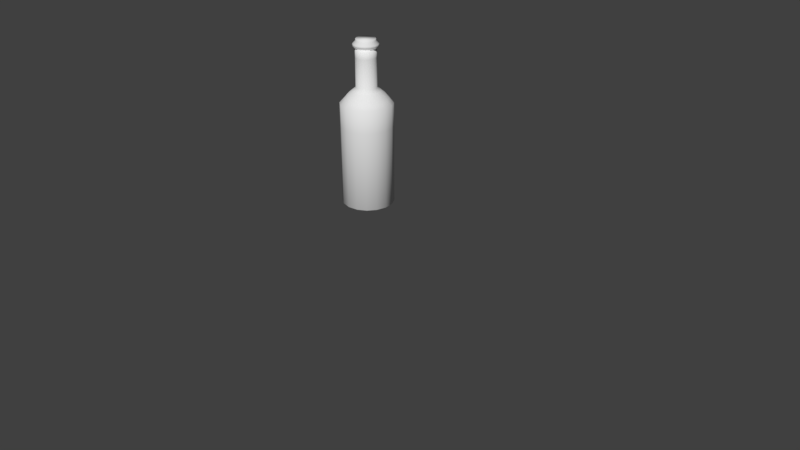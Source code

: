 # Source: bottleGeneric.blend  (saved by Blender 2.79.0; exported with 4.5.12 LTS)
import bpy
from mathutils import Matrix  # noqa: F401  (used for matrix-valued properties, if any)

bpy.ops.wm.read_factory_settings(use_empty=True)
scene = bpy.context.scene
scene.name = 'Scene'

# ---- collections
col_collection_1 = bpy.data.collections.new('Collection 1'); scene.collection.children.link(col_collection_1)

# ---- world
world_world = bpy.data.worlds.new('World'); scene.world = world_world
world_world.color = (0.05088, 0.05088, 0.05088)
world_world.use_sun_shadow = False
world_world.sun_shadow_jitter_overblur = 0.0
world_world.cycles.sampling_method = 'MANUAL'

# ---- cameras
cam_camera = bpy.data.cameras.new('Camera')
cam_camera.clip_end = 100.0
cam_camera.lens = 35.0
cam_camera.sensor_width = 32.0
cam_camera.sensor_height = 18.0
cam_camera.ortho_scale = 7.314
cam_camera.dof.focus_distance = 0.0
cam_camera.dof.aperture_fstop = 128.0

# ---- meshes
me_cylinder = bpy.data.meshes.new('Cylinder')
me_cylinder.from_pydata([(6.391e-08, 0.3271, -0.6697), (6.391e-08, 0.3271, 0.3098), (0.1235, 0.3025, -0.6697), (0.1235, 0.3025, 0.3098), (0.2281, 0.2326, -0.6697), (0.2281, 0.2326, 0.3098), (0.2981, 0.128, -0.6697), (0.2981, 0.128, 0.3098), (0.3226, 0.00449, -0.6697), (0.3226, 0.00449, 0.3098), (0.2981, -0.119, -0.6697), (0.2981, -0.119, 0.3098), (0.2281, -0.2236, -0.6697), (0.2281, -0.2236, 0.3098), (0.1235, -0.2936, -0.6697), (0.1235, -0.2936, 0.3098), (1.126e-07, -0.3181, -0.6697), (1.126e-07, -0.3181, 0.3098), (-0.1235, -0.2936, -0.6697), (-0.1235, -0.2936, 0.3098), (-0.2281, -0.2236, -0.6697), (-0.2281, -0.2236, 0.3098), (-0.2981, -0.119, -0.6697), (-0.2981, -0.119, 0.3098), (-0.3226, 0.00449, -0.6697), (-0.3226, 0.00449, 0.3098), (-0.2981, 0.128, -0.6697), (-0.2981, 0.128, 0.3098), (-0.2281, 0.2326, -0.6697), (-0.2281, 0.2326, 0.3098), (-0.1235, 0.3025, -0.6697), (-0.1235, 0.3025, 0.3098), (6.545e-08, 0.292, -0.6961), (0.11, 0.2701, -0.6961), (0.2033, 0.2078, -0.6961), (0.2656, 0.1145, -0.6961), (0.2875, 0.00449, -0.6961), (0.2656, -0.1055, -0.6961), (0.2033, -0.1988, -0.6961), (0.11, -0.2611, -0.6961), (1.089e-07, -0.283, -0.6961), (-0.11, -0.2611, -0.6961), (-0.2033, -0.1988, -0.6961), (-0.2656, -0.1055, -0.6961), (-0.2875, 0.00449, -0.6961), (-0.2656, 0.1145, -0.6961), (-0.2033, 0.2078, -0.6961), (-0.11, 0.2701, -0.6961), (8.148e-08, 0.08337, -0.6995), (0.02691, 0.07802, -0.6995), (0.04973, 0.06278, -0.6995), (0.06498, 0.03996, -0.6995), (0.07033, 0.01304, -0.6995), (0.06498, -0.01387, -0.6995), (0.04973, -0.03669, -0.6995), (0.02691, -0.05193, -0.6995), (9.21e-08, -0.05729, -0.6995), (-0.02691, -0.05193, -0.6995), (-0.04973, -0.03669, -0.6995), (-0.06498, -0.01387, -0.6995), (-0.07033, 0.01304, -0.6995), (-0.06498, 0.03996, -0.6995), (-0.04973, 0.06278, -0.6995), (-0.02691, 0.07802, -0.6995), (6.261e-08, 0.3275, 0.5922), (0.1239, 0.3029, 0.5922), (0.2289, 0.2327, 0.5922), (0.2991, 0.1277, 0.5922), (0.3238, 0.003772, 0.5922), (0.2991, -0.1201, 0.5922), (0.2289, -0.2252, 0.5922), (0.1239, -0.2953, 0.5922), (1.115e-07, -0.32, 0.5922), (-0.1239, -0.2953, 0.5922), (-0.2289, -0.2252, 0.5922), (-0.2991, -0.1201, 0.5922), (-0.3238, 0.003772, 0.5922), (-0.2991, 0.1277, 0.5922), (-0.2289, 0.2327, 0.5922), (-0.1239, 0.3029, 0.5922), (6.752e-08, 0.2727, 0.6509), (0.1029, 0.2522, 0.6509), (0.1902, 0.1939, 0.6509), (0.2485, 0.1067, 0.6509), (0.2689, 0.003772, 0.6509), (0.2485, -0.09914, 0.6509), (0.1902, -0.1864, 0.6509), (0.1029, -0.2447, 0.6509), (1.081e-07, -0.2652, 0.6509), (-0.1029, -0.2447, 0.6509), (-0.1902, -0.1864, 0.6509), (-0.2485, -0.09914, 0.6509), (-0.2689, 0.003772, 0.6509), (-0.2485, 0.1067, 0.6509), (-0.1902, 0.1939, 0.6509), (-0.1029, 0.2522, 0.6509), (6.9e-08, 0.2316, 0.7003), (0.08718, 0.2142, 0.7003), (0.1611, 0.1649, 0.7003), (0.2105, 0.09095, 0.7003), (0.2278, 0.003772, 0.7003), (0.2105, -0.08341, 0.7003), (0.1611, -0.1573, 0.7003), (0.08718, -0.2067, 0.7003), (1.034e-07, -0.224, 0.7003), (-0.08718, -0.2067, 0.7003), (-0.1611, -0.1573, 0.7003), (-0.2105, -0.08341, 0.7003), (-0.2278, 0.003772, 0.7003), (-0.2105, 0.09095, 0.7003), (-0.1611, 0.1649, 0.7003), (-0.08718, 0.2142, 0.7003), (7.099e-08, 0.1785, 0.7449), (0.06688, 0.1652, 0.7449), (0.1236, 0.1274, 0.7449), (0.1615, 0.07066, 0.7449), (0.1748, 0.003772, 0.7449), (0.1615, -0.06311, 0.7449), (0.1236, -0.1198, 0.7449), (0.06688, -0.1577, 0.7449), (9.738e-08, -0.171, 0.7449), (-0.06688, -0.1577, 0.7449), (-0.1236, -0.1198, 0.7449), (-0.1615, -0.06311, 0.7449), (-0.1748, 0.003772, 0.7449), (-0.1615, 0.07066, 0.7449), (-0.1236, 0.1274, 0.7449), (-0.06688, 0.1652, 0.7449), (7.485e-08, 0.1324, 0.7841), (0.04921, 0.1226, 0.7841), (0.09094, 0.09471, 0.7841), (0.1188, 0.05299, 0.7841), (0.1286, 0.003772, 0.7841), (0.1188, -0.04544, 0.7841), (0.09094, -0.08716, 0.7841), (0.04921, -0.115, 0.7841), (9.427e-08, -0.1248, 0.7841), (-0.04921, -0.115, 0.7841), (-0.09094, -0.08716, 0.7841), (-0.1188, -0.04544, 0.7841), (-0.1286, 0.003772, 0.7841), (-0.1188, 0.05299, 0.7841), (-0.09094, 0.09471, 0.7841), (-0.04921, 0.1226, 0.7841), (7.485e-08, 0.1324, 1.139), (0.04921, 0.1226, 1.139), (0.09094, 0.09471, 1.139), (0.1188, 0.05299, 1.139), (0.1286, 0.003772, 1.139), (0.1188, -0.04544, 1.139), (0.09094, -0.08716, 1.139), (0.04921, -0.115, 1.139), (9.427e-08, -0.1248, 1.139), (-0.04921, -0.115, 1.139), (-0.09094, -0.08716, 1.139), (-0.1188, -0.04544, 1.139), (-0.1286, 0.003772, 1.139), (-0.1188, 0.05299, 1.139), (-0.09094, 0.09471, 1.139), (-0.04921, 0.1226, 1.139), (7.485e-08, 0.1324, 1.252), (0.04921, 0.1226, 1.252), (0.09094, 0.09471, 1.252), (0.1188, 0.05299, 1.252), (0.1286, 0.003772, 1.252), (0.1188, -0.04544, 1.252), (0.09094, -0.08716, 1.252), (0.04921, -0.115, 1.252), (9.427e-08, -0.1248, 1.252), (-0.04921, -0.115, 1.252), (-0.09094, -0.08716, 1.252), (-0.1188, -0.04544, 1.252), (-0.1286, 0.003772, 1.252), (-0.1188, 0.05299, 1.252), (-0.09094, 0.09471, 1.252), (-0.04921, 0.1226, 1.252), (7.485e-08, 0.1324, 1.252), (0.04921, 0.1226, 1.252), (0.09094, 0.09471, 1.252), (0.1188, 0.05299, 1.252), (0.1286, 0.003772, 1.252), (0.1188, -0.04544, 1.252), (0.09094, -0.08716, 1.252), (0.04921, -0.115, 1.252), (9.427e-08, -0.1248, 1.252), (-0.04921, -0.115, 1.252), (-0.09094, -0.08716, 1.252), (-0.1188, -0.04544, 1.252), (-0.1286, 0.003772, 1.252), (-0.1188, 0.05299, 1.252), (-0.09094, 0.09471, 1.252), (-0.04921, 0.1226, 1.252), (7.366e-08, 0.1602, 1.275), (0.05985, 0.1483, 1.275), (0.1106, 0.1144, 1.275), (0.1445, 0.06362, 1.275), (0.1564, 0.003772, 1.275), (0.1445, -0.05607, 1.275), (0.1106, -0.1068, 1.275), (0.05985, -0.1407, 1.275), (9.727e-08, -0.1526, 1.275), (-0.05984, -0.1407, 1.275), (-0.1106, -0.1068, 1.275), (-0.1445, -0.05607, 1.275), (-0.1564, 0.003772, 1.275), (-0.1445, 0.06362, 1.275), (-0.1106, 0.1144, 1.275), (-0.05984, 0.1483, 1.275), (7.366e-08, 0.1602, 1.301), (0.05985, 0.1483, 1.301), (0.1106, 0.1144, 1.301), (0.1445, 0.06362, 1.301), (0.1564, 0.003772, 1.301), (0.1445, -0.05607, 1.301), (0.1106, -0.1068, 1.301), (0.05985, -0.1407, 1.301), (9.727e-08, -0.1526, 1.301), (-0.05984, -0.1407, 1.301), (-0.1106, -0.1068, 1.301), (-0.1445, -0.05607, 1.301), (-0.1564, 0.003772, 1.301), (-0.1445, 0.06362, 1.301), (-0.1106, 0.1144, 1.301), (-0.05984, 0.1483, 1.301), (7.594e-08, 0.1242, 1.339), (0.04608, 0.115, 1.339), (0.08514, 0.08891, 1.339), (0.1112, 0.04985, 1.339), (0.1204, 0.003772, 1.339), (0.1112, -0.0423, 1.339), (0.08514, -0.08136, 1.339), (0.04608, -0.1075, 1.339), (9.412e-08, -0.1166, 1.339), (-0.04607, -0.1075, 1.339), (-0.08514, -0.08136, 1.339), (-0.1112, -0.0423, 1.339), (-0.1204, 0.003772, 1.339), (-0.1112, 0.04985, 1.339), (-0.08514, 0.08891, 1.339), (-0.04607, 0.115, 1.339), (7.594e-08, 0.1242, 1.36), (0.04608, 0.115, 1.36), (0.08514, 0.08891, 1.36), (0.1112, 0.04985, 1.36), (0.1204, 0.003772, 1.36), (0.1112, -0.0423, 1.36), (0.08514, -0.08136, 1.36), (0.04608, -0.1075, 1.36), (9.412e-08, -0.1166, 1.36), (-0.04607, -0.1075, 1.36), (-0.08514, -0.08136, 1.36), (-0.1112, -0.0423, 1.36), (-0.1204, 0.003772, 1.36), (-0.1112, 0.04985, 1.36), (-0.08514, 0.08891, 1.36), (-0.04607, 0.115, 1.36)], [], [(0, 1, 3, 2), (2, 3, 5, 4), (4, 5, 7, 6), (6, 7, 9, 8), (8, 9, 11, 10), (10, 11, 13, 12), (12, 13, 15, 14), (14, 15, 17, 16), (16, 17, 19, 18), (18, 19, 21, 20), (20, 21, 23, 22), (22, 23, 25, 24), (24, 25, 27, 26), (26, 27, 29, 28), (9, 7, 67, 68), (28, 29, 31, 30), (30, 31, 1, 0), (8, 10, 37, 36), (41, 42, 58, 57), (18, 20, 42, 41), (28, 30, 47, 46), (4, 6, 35, 34), (14, 16, 40, 39), (0, 2, 33, 32), (24, 26, 45, 44), (10, 12, 38, 37), (20, 22, 43, 42), (30, 0, 32, 47), (6, 8, 36, 35), (16, 18, 41, 40), (26, 28, 46, 45), (2, 4, 34, 33), (12, 14, 39, 38), (22, 24, 44, 43), (48, 49, 50, 51, 52, 53, 54, 55, 56, 57, 58, 59, 60, 61, 62, 63), (34, 35, 51, 50), (42, 43, 59, 58), (35, 36, 52, 51), (43, 44, 60, 59), (36, 37, 53, 52), (44, 45, 61, 60), (37, 38, 54, 53), (45, 46, 62, 61), (38, 39, 55, 54), (46, 47, 63, 62), (39, 40, 56, 55), (32, 33, 49, 48), (47, 32, 48, 63), (40, 41, 57, 56), (33, 34, 50, 49), (67, 66, 82, 83), (19, 17, 72, 73), (29, 27, 77, 78), (5, 3, 65, 66), (15, 13, 70, 71), (25, 23, 75, 76), (11, 9, 68, 69), (21, 19, 73, 74), (31, 29, 78, 79), (7, 5, 66, 67), (17, 15, 71, 72), (3, 1, 64, 65), (27, 25, 76, 77), (13, 11, 69, 70), (23, 21, 74, 75), (1, 31, 79, 64), (88, 87, 103, 104), (75, 74, 90, 91), (68, 67, 83, 84), (76, 75, 91, 92), (69, 68, 84, 85), (77, 76, 92, 93), (70, 69, 85, 86), (78, 77, 93, 94), (71, 70, 86, 87), (79, 78, 94, 95), (72, 71, 87, 88), (65, 64, 80, 81), (64, 79, 95, 80), (73, 72, 88, 89), (66, 65, 81, 82), (74, 73, 89, 90), (109, 108, 124, 125), (81, 80, 96, 97), (80, 95, 111, 96), (89, 88, 104, 105), (82, 81, 97, 98), (90, 89, 105, 106), (83, 82, 98, 99), (91, 90, 106, 107), (84, 83, 99, 100), (92, 91, 107, 108), (85, 84, 100, 101), (93, 92, 108, 109), (86, 85, 101, 102), (94, 93, 109, 110), (87, 86, 102, 103), (95, 94, 110, 111), (123, 122, 138, 139), (102, 101, 117, 118), (110, 109, 125, 126), (103, 102, 118, 119), (111, 110, 126, 127), (104, 103, 119, 120), (97, 96, 112, 113), (96, 111, 127, 112), (105, 104, 120, 121), (98, 97, 113, 114), (106, 105, 121, 122), (99, 98, 114, 115), (107, 106, 122, 123), (100, 99, 115, 116), (108, 107, 123, 124), (101, 100, 116, 117), (129, 128, 144, 145), (116, 115, 131, 132), (124, 123, 139, 140), (117, 116, 132, 133), (125, 124, 140, 141), (118, 117, 133, 134), (126, 125, 141, 142), (119, 118, 134, 135), (127, 126, 142, 143), (120, 119, 135, 136), (113, 112, 128, 129), (112, 127, 143, 128), (121, 120, 136, 137), (114, 113, 129, 130), (122, 121, 137, 138), (115, 114, 130, 131), (150, 149, 165, 166), (128, 143, 159, 144), (137, 136, 152, 153), (130, 129, 145, 146), (138, 137, 153, 154), (131, 130, 146, 147), (139, 138, 154, 155), (132, 131, 147, 148), (140, 139, 155, 156), (133, 132, 148, 149), (141, 140, 156, 157), (134, 133, 149, 150), (142, 141, 157, 158), (135, 134, 150, 151), (143, 142, 158, 159), (136, 135, 151, 152), (171, 170, 186, 187), (158, 157, 173, 174), (151, 150, 166, 167), (159, 158, 174, 175), (152, 151, 167, 168), (145, 144, 160, 161), (144, 159, 175, 160), (153, 152, 168, 169), (146, 145, 161, 162), (154, 153, 169, 170), (147, 146, 162, 163), (155, 154, 170, 171), (148, 147, 163, 164), (156, 155, 171, 172), (149, 148, 164, 165), (157, 156, 172, 173), (177, 176, 192, 193), (164, 163, 179, 180), (172, 171, 187, 188), (165, 164, 180, 181), (173, 172, 188, 189), (166, 165, 181, 182), (174, 173, 189, 190), (167, 166, 182, 183), (175, 174, 190, 191), (168, 167, 183, 184), (161, 160, 176, 177), (160, 175, 191, 176), (169, 168, 184, 185), (162, 161, 177, 178), (170, 169, 185, 186), (163, 162, 178, 179), (198, 197, 213, 214), (176, 191, 207, 192), (185, 184, 200, 201), (178, 177, 193, 194), (186, 185, 201, 202), (179, 178, 194, 195), (187, 186, 202, 203), (180, 179, 195, 196), (188, 187, 203, 204), (181, 180, 196, 197), (189, 188, 204, 205), (182, 181, 197, 198), (190, 189, 205, 206), (183, 182, 198, 199), (191, 190, 206, 207), (184, 183, 199, 200), (219, 218, 234, 235), (206, 205, 221, 222), (199, 198, 214, 215), (207, 206, 222, 223), (200, 199, 215, 216), (193, 192, 208, 209), (192, 207, 223, 208), (201, 200, 216, 217), (194, 193, 209, 210), (202, 201, 217, 218), (195, 194, 210, 211), (203, 202, 218, 219), (196, 195, 211, 212), (204, 203, 219, 220), (197, 196, 212, 213), (205, 204, 220, 221), (224, 239, 255, 240), (212, 211, 227, 228), (220, 219, 235, 236), (213, 212, 228, 229), (221, 220, 236, 237), (214, 213, 229, 230), (222, 221, 237, 238), (215, 214, 230, 231), (223, 222, 238, 239), (216, 215, 231, 232), (209, 208, 224, 225), (208, 223, 239, 224), (217, 216, 232, 233), (210, 209, 225, 226), (218, 217, 233, 234), (211, 210, 226, 227), (241, 240, 255, 254, 253, 252, 251, 250, 249, 248, 247, 246, 245, 244, 243, 242), (233, 232, 248, 249), (226, 225, 241, 242), (234, 233, 249, 250), (227, 226, 242, 243), (235, 234, 250, 251), (228, 227, 243, 244), (236, 235, 251, 252), (229, 228, 244, 245), (237, 236, 252, 253), (230, 229, 245, 246), (238, 237, 253, 254), (231, 230, 246, 247), (239, 238, 254, 255), (232, 231, 247, 248), (225, 224, 240, 241)])
me_cylinder.polygons.foreach_set('use_smooth', [True] * 242)
me_cylinder.use_remesh_preserve_volume = False
me_cylinder.use_remesh_preserve_attributes = False
me_cylinder.use_mirror_vertex_groups = False
me_cylinder.update()

# ---- objects
ob_cylinder = bpy.data.objects.new('Cylinder', me_cylinder)
ob_camera = bpy.data.objects.new('Camera', cam_camera)

# ---- transforms, parenting, visibility, modifiers, constraints
ob_cylinder.location = (0.0, 0.0, 1.438)
ob_cylinder.lineart.crease_threshold = 0.0
ob_camera.location = (7.481, -6.508, 5.344)
ob_camera.rotation_euler = (1.109, 0.0, 0.8149)
ob_camera.lock_rotations_4d = False
ob_camera.empty_display_type = 'ARROWS'
ob_camera.color = (0.0, 0.0, 0.0, 0.0)
ob_camera.display_type = 'WIRE'
ob_camera.lineart.crease_threshold = 0.0

# ---- collection membership
col_collection_1.objects.link(ob_cylinder)
col_collection_1.objects.link(ob_camera)

# ---- scene / render settings (as saved in the file)
scene.camera = ob_camera
scene.frame_start = 1; scene.frame_end = 250; scene.frame_set(1)
scene.render.engine = 'BLENDER_EEVEE_NEXT'
scene.render.resolution_percentage = 50
scene.render.dither_intensity = 0.0
scene.cycles.use_denoising = False
scene.cycles.samples = 128
scene.cycles.sampling_pattern = 'TABULATED_SOBOL'
scene.cycles.use_adaptive_sampling = False
scene.cycles.use_light_tree = False
scene.cycles.blur_glossy = 0.0
scene.cycles.sample_clamp_indirect = 0.0
scene.view_settings.view_transform = 'Standard'
bpy.context.view_layer.update()

# ---- added for rendering (the .blend has no usable light): sun
light_auto_sun = bpy.data.lights.new('AutoSun', 'SUN')
light_auto_sun.energy = 3.0
light_auto_sun.angle = 0.0523599
ob_auto_sun = bpy.data.objects.new('AutoSun', light_auto_sun)
scene.collection.objects.link(ob_auto_sun)
ob_auto_sun.rotation_euler = (0.872665, 0.174533, 0.523599)
bpy.context.view_layer.update()
